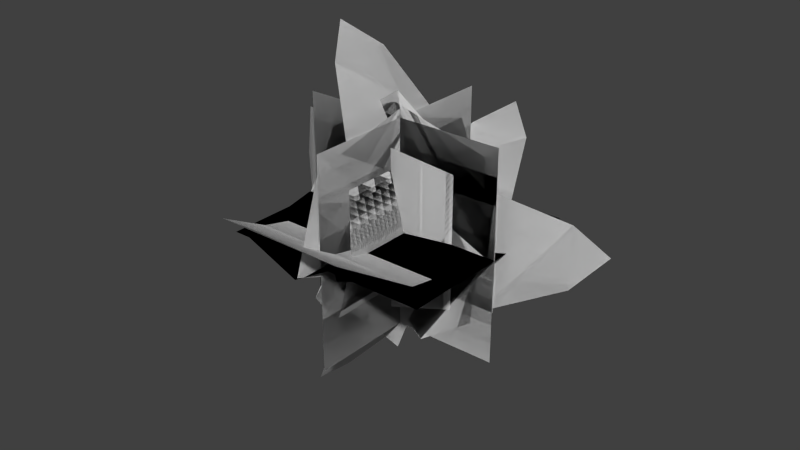 # Source: Particles.blend  (saved by Blender 2.69.0; exported with 4.5.12 LTS)
import bpy
from mathutils import Matrix  # noqa: F401  (used for matrix-valued properties, if any)

bpy.ops.wm.read_factory_settings(use_empty=True)
scene = bpy.context.scene
scene.name = 'Scene'

# ---- collections
col_collection_1 = bpy.data.collections.new('Collection 1'); scene.collection.children.link(col_collection_1)

# ---- world
world_world = bpy.data.worlds.new('World'); scene.world = world_world
world_world.color = (0.05088, 0.05088, 0.05088)
world_world.use_sun_shadow = False
world_world.sun_shadow_jitter_overblur = 0.0
world_world.cycles.sampling_method = 'MANUAL'
world_world.cycles.sample_map_resolution = 256

# ---- meshes
me_plane_014 = bpy.data.meshes.new('Plane.014')
me_plane_014.from_pydata([(0.5045, -6.409e-08, 0.1002), (0.5045, 6.409e-08, -0.1002), (-0.4955, -6.409e-08, 0.1002), (-0.4955, 6.409e-08, -0.1002), (-0.4955, 6.409e-08, -0.1002), (-0.4955, -6.409e-08, 0.1002), (0.5045, 6.409e-08, -0.1002), (0.5045, -6.409e-08, 0.1002)], [], [(2, 3, 1, 0), (5, 7, 6, 4)])
me_plane_014.use_remesh_preserve_volume = False
me_plane_014.use_remesh_preserve_attributes = False
me_plane_014.use_mirror_vertex_groups = False
me_plane_014.update()
me_plane_013 = bpy.data.meshes.new('Plane.013')
me_plane_013.from_pydata([(0.5045, 0.1002, 0.0), (0.5045, -0.1002, 0.0), (-0.4955, 0.1002, 0.0), (-0.4955, -0.1002, 0.0), (-0.4955, -0.1002, 0.0), (-0.4955, 0.1002, 0.0), (0.5045, -0.1002, 0.0), (0.5045, 0.1002, 0.0)], [], [(2, 3, 1, 0), (5, 7, 6, 4)])
me_plane_013.use_remesh_preserve_volume = False
me_plane_013.use_remesh_preserve_attributes = False
me_plane_013.use_mirror_vertex_groups = False
me_plane_013.update()
me_plane_012 = bpy.data.meshes.new('Plane.012')
me_plane_012.from_pydata([(-0.4955, 1.594e-07, -0.2492), (-0.4955, -1.594e-07, 0.2492), (0.5045, 1.594e-07, -0.2492), (0.5045, -1.594e-07, 0.2492), (-0.4955, 1.594e-07, -0.2492), (-0.4955, -1.594e-07, 0.2492), (0.5045, 1.594e-07, -0.2492), (0.5045, -1.594e-07, 0.2492)], [], [(1, 0, 2, 3), (5, 7, 6, 4)])
me_plane_012.use_remesh_preserve_volume = False
me_plane_012.use_remesh_preserve_attributes = False
me_plane_012.use_mirror_vertex_groups = False
me_plane_012.update()
me_plane_011 = bpy.data.meshes.new('Plane.011')
me_plane_011.from_pydata([(-0.4955, -0.2492, 0.0), (-0.4955, 0.2492, 0.0), (0.5045, -0.2492, 0.0), (0.5045, 0.2492, 0.0), (-0.4955, -0.2492, 0.0), (-0.4955, 0.2492, 0.0), (0.5045, -0.2492, 0.0), (0.5045, 0.2492, 0.0)], [], [(1, 0, 2, 3), (5, 7, 6, 4)])
me_plane_011.use_remesh_preserve_volume = False
me_plane_011.use_remesh_preserve_attributes = False
me_plane_011.use_mirror_vertex_groups = False
me_plane_011.update()
me_plane_010 = bpy.data.meshes.new('Plane.010')
me_plane_010.from_pydata([(0.5, -0.5, 0.0), (-0.5, -0.5, 0.0), (0.5, 0.5, 0.0), (-0.5, 0.5, 0.0), (0.5, -0.5, 0.0), (-0.5, -0.5, 0.0), (0.5, 0.5, 0.0), (-0.5, 0.5, 0.0)], [], [(1, 0, 2, 3), (5, 7, 6, 4)])
me_plane_010.use_remesh_preserve_volume = False
me_plane_010.use_remesh_preserve_attributes = False
me_plane_010.use_mirror_vertex_groups = False
me_plane_010.update()
me_plane_009 = bpy.data.meshes.new('Plane.009')
me_plane_009.from_pydata([(0.5, 3.199e-07, -0.5), (-0.5, 3.199e-07, -0.5), (0.5, -3.199e-07, 0.5), (-0.5, -3.199e-07, 0.5), (0.5, 3.199e-07, -0.5), (-0.5, 3.199e-07, -0.5), (0.5, -3.199e-07, 0.5), (-0.5, -3.199e-07, 0.5)], [], [(1, 0, 2, 3), (5, 7, 6, 4)])
me_plane_009.use_remesh_preserve_volume = False
me_plane_009.use_remesh_preserve_attributes = False
me_plane_009.use_mirror_vertex_groups = False
me_plane_009.update()
me_plane_008 = bpy.data.meshes.new('Plane.008')
me_plane_008.from_pydata([(0.4208, -0.09076, 0.0), (0.1222, -0.5366, 0.0), (-0.4778, 0.07078, 0.0), (-0.02587, 0.5637, 0.0), (-0.3675, 0.4326, 0.0), (0.4394, 0.4422, 0.0), (-0.3325, -0.1706, 0.0), (0.3885, -0.3476, 0.0), (0.3885, -0.3476, 0.0), (-0.3325, -0.1706, 0.0), (0.4394, 0.4422, 0.0), (-0.3675, 0.4326, 0.0), (-0.02587, 0.5637, 0.0), (-0.4778, 0.07078, 0.0), (0.1222, -0.5366, 0.0), (0.4208, -0.09076, 0.0)], [], [(6, 1, 7, 0, 5, 3, 4, 2), (9, 13, 11, 12, 10, 15, 8, 14)])
me_plane_008.use_remesh_preserve_volume = False
me_plane_008.use_remesh_preserve_attributes = False
me_plane_008.use_mirror_vertex_groups = False
me_plane_008.update()
me_plane_000 = bpy.data.meshes.new('Plane.000')
me_plane_000.from_pydata([(0.4208, 5.807e-08, -0.09076), (0.1222, 3.433e-07, -0.5366), (-0.4778, -4.528e-08, 0.07078), (-0.02587, -3.606e-07, 0.5637), (-0.3675, -2.768e-07, 0.4326), (0.4394, -2.829e-07, 0.4422), (-0.3325, 1.092e-07, -0.1706), (0.3885, 2.224e-07, -0.3476), (0.3885, 2.224e-07, -0.3476), (-0.3325, 1.092e-07, -0.1706), (0.4394, -2.829e-07, 0.4422), (-0.3675, -2.768e-07, 0.4326), (-0.02587, -3.606e-07, 0.5637), (-0.4778, -4.528e-08, 0.07078), (0.1222, 3.433e-07, -0.5366), (0.4208, 5.807e-08, -0.09076)], [], [(6, 1, 7, 0, 5, 3, 4, 2), (9, 13, 11, 12, 10, 15, 8, 14)])
me_plane_000.use_remesh_preserve_volume = False
me_plane_000.use_remesh_preserve_attributes = False
me_plane_000.use_mirror_vertex_groups = False
me_plane_000.update()
me_mesh_023 = bpy.data.meshes.new('Mesh.023')
me_mesh_023.from_pydata([(-0.8588, 0.3224, 1.608e-06), (-0.7315, 0.2173, 0.3047), (-0.4135, 0.02809, 0.4078), (5.519e-07, -0.06071, 0.3847), (0.4135, 0.0281, 0.2913), (0.7315, 0.2173, 0.1524), (0.8588, 0.3224, -4.706e-07), (0.7315, 0.2173, -0.1524), (0.4135, 0.0281, -0.2913), (-2.241e-07, -0.06072, -0.3847), (-0.4135, 0.02809, -0.4078), (-0.7315, 0.2173, -0.3047), (-0.8588, 0.3224, 1.608e-06), (-0.7315, 0.2173, 0.3047), (-0.4135, 0.02809, 0.4078), (5.519e-07, -0.06071, 0.3847), (0.4135, 0.0281, 0.2913), (0.7315, 0.2173, 0.1524), (0.8588, 0.3224, -4.706e-07), (0.7315, 0.2173, -0.1524), (0.4135, 0.0281, -0.2913), (-2.241e-07, -0.06072, -0.3847), (-0.4135, 0.02809, -0.4078), (-0.7315, 0.2173, -0.3047)], [], [(7, 5, 6), (8, 5, 7), (8, 4, 5), (9, 4, 8), (9, 3, 4), (10, 3, 9), (10, 2, 3), (11, 2, 10), (11, 1, 2), (0, 1, 11), (19, 18, 17), (20, 19, 17), (20, 17, 16), (21, 20, 16), (21, 16, 15), (22, 21, 15), (22, 15, 14), (23, 22, 14), (23, 14, 13), (12, 23, 13)])
me_mesh_023.polygons.foreach_set('use_smooth', [True] * 20)
me_mesh_023.use_remesh_preserve_volume = False
me_mesh_023.use_remesh_preserve_attributes = False
me_mesh_023.use_mirror_vertex_groups = False
me_mesh_023.update()
me_mesh_022 = bpy.data.meshes.new('Mesh.022')
me_mesh_022.from_pydata([(-0.3224, -7.153e-07, -0.8588), (-0.2173, -0.3047, -0.7315), (-0.02809, -0.4078, -0.4135), (0.06072, -0.3847, 2.076e-08), (-0.0281, -0.2913, 0.4135), (-0.2173, -0.1524, 0.7315), (-0.3224, -8.345e-07, 0.8588), (-0.2173, 0.1524, 0.7315), (-0.0281, 0.2913, 0.4135), (0.06072, 0.3847, 2.294e-07), (-0.02809, 0.4078, -0.4135), (-0.2173, 0.3047, -0.7315), (-0.3224, -7.153e-07, -0.8588), (-0.2173, -0.3047, -0.7315), (-0.02809, -0.4078, -0.4135), (0.06072, -0.3847, 2.076e-08), (-0.0281, -0.2913, 0.4135), (-0.2173, -0.1524, 0.7315), (-0.3224, -8.345e-07, 0.8588), (-0.2173, 0.1524, 0.7315), (-0.0281, 0.2913, 0.4135), (0.06072, 0.3847, 2.294e-07), (-0.02809, 0.4078, -0.4135), (-0.2173, 0.3047, -0.7315)], [], [(7, 5, 6), (8, 5, 7), (8, 4, 5), (9, 4, 8), (9, 3, 4), (10, 3, 9), (10, 2, 3), (11, 2, 10), (11, 1, 2), (0, 1, 11), (19, 18, 17), (20, 19, 17), (20, 17, 16), (21, 20, 16), (21, 16, 15), (22, 21, 15), (22, 15, 14), (23, 22, 14), (23, 14, 13), (12, 23, 13)])
me_mesh_022.polygons.foreach_set('use_smooth', [True] * 20)
me_mesh_022.use_remesh_preserve_volume = False
me_mesh_022.use_remesh_preserve_attributes = False
me_mesh_022.use_mirror_vertex_groups = False
me_mesh_022.update()
me_plane_007 = bpy.data.meshes.new('Plane.007')
me_plane_007.from_pydata([(0.1316, -0.2639, 0.0), (-0.4267, -0.497, 0.0), (0.4914, 0.2691, 0.0), (-0.3811, 0.3603, 0.0), (-0.01323, 0.6187, 0.0), (-0.5381, -0.00756, 0.0), (-0.01323, -0.6338, 0.0), (0.4661, -0.00756, 0.0), (0.1316, -0.2639, 0.0), (-0.4267, -0.497, 0.0), (0.4914, 0.2691, 0.0), (-0.3811, 0.3603, 0.0), (-0.01323, 0.6187, 0.0), (-0.5381, -0.00756, 0.0), (-0.01323, -0.6338, 0.0), (0.4661, -0.00756, 0.0)], [], [(1, 6, 0, 7, 2, 4, 3, 5), (9, 13, 11, 12, 10, 15, 8, 14)])
me_plane_007.use_remesh_preserve_volume = False
me_plane_007.use_remesh_preserve_attributes = False
me_plane_007.use_mirror_vertex_groups = False
me_plane_007.update()
me_plane_006 = bpy.data.meshes.new('Plane.006')
me_plane_006.from_pydata([(0.1316, 1.688e-07, -0.2639), (-0.4267, 3.18e-07, -0.497), (0.4914, -1.721e-07, 0.2691), (-0.3811, -2.305e-07, 0.3603), (-0.01323, -3.958e-07, 0.6187), (-0.5381, 4.837e-09, -0.00756), (-0.01323, 4.055e-07, -0.6338), (0.4661, 4.837e-09, -0.00756), (0.1316, 1.688e-07, -0.2639), (-0.4267, 3.18e-07, -0.497), (0.4914, -1.721e-07, 0.2691), (-0.3811, -2.305e-07, 0.3603), (-0.01323, -3.958e-07, 0.6187), (-0.5381, 4.837e-09, -0.00756), (-0.01323, 4.055e-07, -0.6338), (0.4661, 4.837e-09, -0.00756)], [], [(1, 6, 0, 7, 2, 4, 3, 5), (9, 13, 11, 12, 10, 15, 8, 14)])
me_plane_006.use_remesh_preserve_volume = False
me_plane_006.use_remesh_preserve_attributes = False
me_plane_006.use_mirror_vertex_groups = False
me_plane_006.update()
me_plane_005 = bpy.data.meshes.new('Plane.005')
me_plane_005.from_pydata([(-0.1002, 0.5045, 0.0), (0.1002, 0.5045, 0.0), (-0.1002, -0.4955, 0.0), (0.1002, -0.4955, 0.0), (0.1002, -0.4955, 0.0), (-0.1002, -0.4955, 0.0), (0.1002, 0.5045, 0.0), (-0.1002, 0.5045, 0.0)], [], [(2, 3, 1, 0), (5, 7, 6, 4)])
me_plane_005.use_remesh_preserve_volume = False
me_plane_005.use_remesh_preserve_attributes = False
me_plane_005.use_mirror_vertex_groups = False
me_plane_005.update()
me_mesh_015 = bpy.data.meshes.new('Mesh.015')
me_mesh_015.from_pydata([(1.265e-06, -0.8588, 0.3224), (0.3047, -0.7315, 0.2173), (0.4078, -0.4135, 0.02809), (0.3847, 2.281e-07, -0.06072), (0.2913, 0.4135, 0.0281), (0.1524, 0.7315, 0.2173), (2.851e-07, 0.8588, 0.3224), (-0.1524, 0.7315, 0.2173), (-0.2913, 0.4135, 0.0281), (-0.3847, -5.561e-08, -0.06072), (-0.4078, -0.4135, 0.02809), (-0.3047, -0.7315, 0.2173), (1.265e-06, -0.8588, 0.3224), (0.3047, -0.7315, 0.2173), (0.4078, -0.4135, 0.02809), (0.3847, 2.281e-07, -0.06072), (0.2913, 0.4135, 0.0281), (0.1524, 0.7315, 0.2173), (2.851e-07, 0.8588, 0.3224), (-0.1524, 0.7315, 0.2173), (-0.2913, 0.4135, 0.0281), (-0.3847, -5.561e-08, -0.06072), (-0.4078, -0.4135, 0.02809), (-0.3047, -0.7315, 0.2173)], [], [(7, 5, 6), (8, 5, 7), (8, 4, 5), (9, 4, 8), (9, 3, 4), (10, 3, 9), (10, 2, 3), (11, 2, 10), (11, 1, 2), (0, 1, 11), (19, 18, 17), (20, 19, 17), (20, 17, 16), (21, 20, 16), (21, 16, 15), (22, 21, 15), (22, 15, 14), (23, 22, 14), (23, 14, 13), (12, 23, 13)])
me_mesh_015.polygons.foreach_set('use_smooth', [True] * 20)
me_mesh_015.use_remesh_preserve_volume = False
me_mesh_015.use_remesh_preserve_attributes = False
me_mesh_015.use_mirror_vertex_groups = False
me_mesh_015.update()
me_plane_004 = bpy.data.meshes.new('Plane.004')
me_plane_004.from_pydata([(-3.199e-07, -0.5, -0.5), (3.199e-07, -0.5, 0.5), (-3.199e-07, 0.5, -0.5), (3.199e-07, 0.5, 0.5), (-3.199e-07, -0.5, -0.5), (3.199e-07, -0.5, 0.5), (-3.199e-07, 0.5, -0.5), (3.199e-07, 0.5, 0.5)], [], [(1, 0, 2, 3), (5, 7, 6, 4)])
me_plane_004.use_remesh_preserve_volume = False
me_plane_004.use_remesh_preserve_attributes = False
me_plane_004.use_mirror_vertex_groups = False
me_plane_004.update()
me_plane_003 = bpy.data.meshes.new('Plane.003')
me_plane_003.from_pydata([(0.2492, -0.4955, 0.0), (-0.2492, -0.4955, 0.0), (0.2492, 0.5045, 0.0), (-0.2492, 0.5045, 0.0), (0.2492, -0.4955, 0.0), (-0.2492, -0.4955, 0.0), (0.2492, 0.5045, 0.0), (-0.2492, 0.5045, 0.0)], [], [(1, 0, 2, 3), (5, 7, 6, 4)])
me_plane_003.use_remesh_preserve_volume = False
me_plane_003.use_remesh_preserve_attributes = False
me_plane_003.use_mirror_vertex_groups = False
me_plane_003.update()
me_plane_002 = bpy.data.meshes.new('Plane.002')
me_plane_002.from_pydata([(-2.692e-07, -0.09076, -0.4208), (-7.819e-08, -0.5366, -0.1222), (3.057e-07, 0.07078, 0.4778), (1.655e-08, 0.5637, 0.02587), (2.351e-07, 0.4326, 0.3675), (-2.811e-07, 0.4422, -0.4394), (2.127e-07, -0.1706, 0.3325), (-2.486e-07, -0.3476, -0.3885), (-2.486e-07, -0.3476, -0.3885), (2.127e-07, -0.1706, 0.3325), (-2.811e-07, 0.4422, -0.4394), (2.351e-07, 0.4326, 0.3675), (1.655e-08, 0.5637, 0.02587), (3.057e-07, 0.07078, 0.4778), (-7.819e-08, -0.5366, -0.1222), (-2.692e-07, -0.09076, -0.4208)], [], [(6, 1, 7, 0, 5, 3, 4, 2), (9, 13, 11, 12, 10, 15, 8, 14)])
me_plane_002.use_remesh_preserve_volume = False
me_plane_002.use_remesh_preserve_attributes = False
me_plane_002.use_mirror_vertex_groups = False
me_plane_002.update()
me_plane_001 = bpy.data.meshes.new('Plane.001')
me_plane_001.from_pydata([(-9.986e-09, -0.1316, 0.2639), (-6.974e-08, 0.4267, 0.497), (5.741e-08, -0.4914, -0.2691), (-1.57e-09, 0.3811, -0.3603), (4.571e-08, 0.01323, -0.6187), (-4.12e-08, 0.5381, 0.00756), (-4.885e-08, 0.01323, 0.6338), (3.462e-08, -0.4661, 0.00756), (-9.986e-09, -0.1316, 0.2639), (-6.974e-08, 0.4267, 0.497), (5.741e-08, -0.4914, -0.2691), (-1.57e-09, 0.3811, -0.3603), (4.571e-08, 0.01323, -0.6187), (-4.12e-08, 0.5381, 0.00756), (-4.885e-08, 0.01323, 0.6338), (3.462e-08, -0.4661, 0.00756)], [], [(1, 6, 0, 7, 2, 4, 3, 5), (9, 13, 11, 12, 10, 15, 8, 14)])
me_plane_001.use_remesh_preserve_volume = False
me_plane_001.use_remesh_preserve_attributes = False
me_plane_001.use_mirror_vertex_groups = False
me_plane_001.update()

# ---- objects
ob_strip2_z = bpy.data.objects.new('Strip2 Z', me_plane_014)
ob_strip2_y = bpy.data.objects.new('Strip2 Y', me_plane_013)
ob_strip1_z = bpy.data.objects.new('Strip1 Z', me_plane_012)
ob_strip1_y = bpy.data.objects.new('Strip1 Y', me_plane_011)
ob_square_z = bpy.data.objects.new('Square Z', me_plane_010)
ob_square_y = bpy.data.objects.new('Square Y', me_plane_009)
ob_frag2_z = bpy.data.objects.new('Frag2 Z', me_plane_008)
ob_frag2_y = bpy.data.objects.new('Frag2 Y', me_plane_000)
ob_leaf_z = bpy.data.objects.new('Leaf Z', me_mesh_023)
ob_leaf_y = bpy.data.objects.new('Leaf Y', me_mesh_022)
ob_frag1_z = bpy.data.objects.new('Frag1 Z', me_plane_007)
ob_frag1_y = bpy.data.objects.new('Frag1 Y', me_plane_006)
ob_strip2_x = bpy.data.objects.new('Strip2 X', me_plane_005)
ob_leaf_x = bpy.data.objects.new('Leaf X', me_mesh_015)
ob_square_x = bpy.data.objects.new('Square X', me_plane_004)
ob_strip1_x = bpy.data.objects.new('Strip1 X', me_plane_003)
ob_frag2_x = bpy.data.objects.new('Frag2 X', me_plane_002)
ob_frag1_x = bpy.data.objects.new('Frag1 X', me_plane_001)

# ---- transforms, parenting, visibility, modifiers, constraints
ob_strip2_z.location = (0.0, 0.0, 0.0)
ob_strip2_z.lineart.crease_threshold = 0.0
ob_strip2_y.location = (0.0, 0.0, 0.0)
ob_strip2_y.lineart.crease_threshold = 0.0
ob_strip1_z.location = (0.0, 0.0, 0.0)
ob_strip1_z.hide_viewport = True
ob_strip1_z.lineart.crease_threshold = 0.0
ob_strip1_y.location = (0.0, 0.0, 0.0)
ob_strip1_y.hide_viewport = True
ob_strip1_y.lineart.crease_threshold = 0.0
ob_square_z.location = (0.0, 0.0, 0.0)
ob_square_z.hide_viewport = True
ob_square_z.lineart.crease_threshold = 0.0
ob_square_y.location = (0.0, 0.0, 0.0)
ob_square_y.hide_viewport = True
ob_square_y.lineart.crease_threshold = 0.0
ob_frag2_z.location = (0.0, 0.0, 0.0)
ob_frag2_z.hide_viewport = True
ob_frag2_z.lineart.crease_threshold = 0.0
ob_frag2_y.location = (0.0, 0.0, 0.0)
ob_frag2_y.hide_viewport = True
ob_frag2_y.lineart.crease_threshold = 0.0
ob_leaf_z.location = (0.0, 0.0, 0.0)
ob_leaf_z.hide_viewport = True
ob_leaf_z.lineart.crease_threshold = 0.0
ob_leaf_y.location = (0.0, 0.0, 0.0)
ob_leaf_y.hide_viewport = True
ob_leaf_y.lineart.crease_threshold = 0.0
ob_frag1_z.location = (0.0, 0.0, 0.0)
ob_frag1_z.hide_viewport = True
ob_frag1_z.lineart.crease_threshold = 0.0
ob_frag1_y.location = (0.0, 0.0, 0.0)
ob_frag1_y.hide_viewport = True
ob_frag1_y.lineart.crease_threshold = 0.0
ob_strip2_x.location = (0.0, 0.0, 0.0)
ob_strip2_x.lineart.crease_threshold = 0.0
ob_leaf_x.location = (0.0, 0.0, 0.0)
ob_leaf_x.hide_viewport = True
ob_leaf_x.lineart.crease_threshold = 0.0
ob_square_x.location = (0.0, 0.0, 0.0)
ob_square_x.hide_viewport = True
ob_square_x.lineart.crease_threshold = 0.0
ob_strip1_x.location = (0.0, 0.0, 0.0)
ob_strip1_x.hide_viewport = True
ob_strip1_x.lineart.crease_threshold = 0.0
ob_frag2_x.location = (0.0, 0.0, 0.0)
ob_frag2_x.hide_viewport = True
ob_frag2_x.lineart.crease_threshold = 0.0
ob_frag1_x.location = (0.0, 0.0, 0.0)
ob_frag1_x.rotation_euler = (1.571, 0.0, 0.0)
ob_frag1_x.hide_viewport = True
ob_frag1_x.lineart.crease_threshold = 0.0

# ---- collection membership
col_collection_1.objects.link(ob_strip2_z)
col_collection_1.objects.link(ob_strip2_y)
col_collection_1.objects.link(ob_strip1_z)
col_collection_1.objects.link(ob_strip1_y)
col_collection_1.objects.link(ob_square_z)
col_collection_1.objects.link(ob_square_y)
col_collection_1.objects.link(ob_frag2_z)
col_collection_1.objects.link(ob_frag2_y)
col_collection_1.objects.link(ob_leaf_z)
col_collection_1.objects.link(ob_leaf_y)
col_collection_1.objects.link(ob_frag1_z)
col_collection_1.objects.link(ob_frag1_y)
col_collection_1.objects.link(ob_strip2_x)
col_collection_1.objects.link(ob_leaf_x)
col_collection_1.objects.link(ob_square_x)
col_collection_1.objects.link(ob_strip1_x)
col_collection_1.objects.link(ob_frag2_x)
col_collection_1.objects.link(ob_frag1_x)

# ---- scene / render settings (as saved in the file)
scene.frame_start = 1; scene.frame_end = 250; scene.frame_set(1)
scene.render.engine = 'BLENDER_EEVEE_NEXT'
scene.render.image_settings.compression = 90
scene.render.resolution_percentage = 50
scene.render.dither_intensity = 0.0
scene.cycles.use_denoising = False
scene.cycles.samples = 10
scene.cycles.sampling_pattern = 'TABULATED_SOBOL'
scene.cycles.light_sampling_threshold = 0.0
scene.cycles.use_adaptive_sampling = False
scene.cycles.use_light_tree = False
scene.cycles.blur_glossy = 0.0
scene.cycles.volume_bounces = 1
scene.cycles.pixel_filter_type = 'GAUSSIAN'
scene.cycles.sample_clamp_indirect = 0.0
scene.view_settings.view_transform = 'Standard'
bpy.context.view_layer.update()

# ---- added for rendering (the .blend has no active camera and no usable light): camera, sun
cam_auto = bpy.data.cameras.new('AutoCamera')
cam_auto.lens = 50.0
cam_auto.sensor_width = 36.0
cam_auto.clip_end = 1000.0
ob_auto_camera = bpy.data.objects.new('AutoCamera', cam_auto)
scene.collection.objects.link(ob_auto_camera)
ob_auto_camera.location = (2.75237, -3.30284, 2.2019)
ob_auto_camera.rotation_euler = (1.09748, -7.21219e-08, 0.694738)
scene.camera = ob_auto_camera
light_auto_sun = bpy.data.lights.new('AutoSun', 'SUN')
light_auto_sun.energy = 3.0
light_auto_sun.angle = 0.0523599
ob_auto_sun = bpy.data.objects.new('AutoSun', light_auto_sun)
scene.collection.objects.link(ob_auto_sun)
ob_auto_sun.rotation_euler = (0.872665, 0.174533, 0.523599)
bpy.context.view_layer.update()
